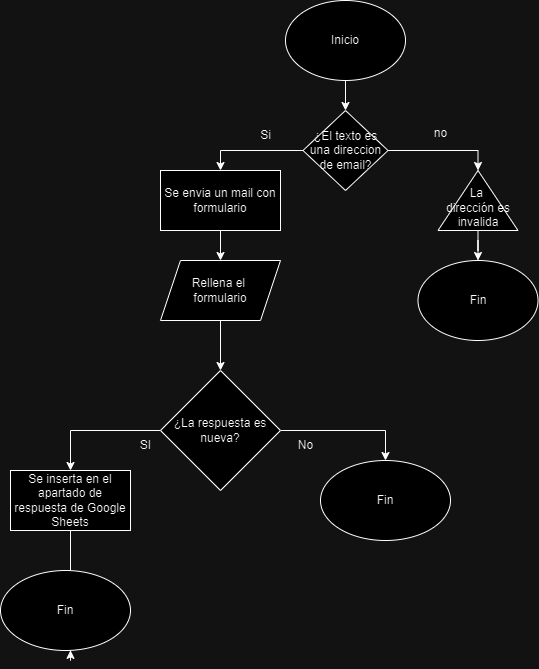

The diagram above was exported from draw.io. Its source (the exported page's mxGraphModel, read from the mxfile embedded in the PNG):
<mxGraphModel dx="880" dy="434" grid="1" gridSize="10" guides="1" tooltips="1" connect="1" arrows="1" fold="1" page="1" pageScale="1" pageWidth="827" pageHeight="1169" math="0" shadow="0">
  <root>
    <mxCell id="WIyWlLk6GJQsqaUBKTNV-0" />
    <mxCell id="WIyWlLk6GJQsqaUBKTNV-1" parent="WIyWlLk6GJQsqaUBKTNV-0" />
    <mxCell id="AJEFpp-vBhcU7MaZgmg_-20" value="" style="edgeStyle=orthogonalEdgeStyle;rounded=0;orthogonalLoop=1;jettySize=auto;html=1;entryX=0.5;entryY=0;entryDx=0;entryDy=0;" parent="WIyWlLk6GJQsqaUBKTNV-1" source="AJEFpp-vBhcU7MaZgmg_-1" target="AJEFpp-vBhcU7MaZgmg_-21" edge="1">
      <mxGeometry relative="1" as="geometry">
        <mxPoint x="405" y="350" as="targetPoint" />
      </mxGeometry>
    </mxCell>
    <mxCell id="AJEFpp-vBhcU7MaZgmg_-1" value="Inicio" style="ellipse;whiteSpace=wrap;html=1;" parent="WIyWlLk6GJQsqaUBKTNV-1" vertex="1">
      <mxGeometry x="345" y="220" width="120" height="80" as="geometry" />
    </mxCell>
    <mxCell id="AJEFpp-vBhcU7MaZgmg_-29" style="edgeStyle=orthogonalEdgeStyle;rounded=0;orthogonalLoop=1;jettySize=auto;html=1;exitX=0.5;exitY=1;exitDx=0;exitDy=0;entryX=0.5;entryY=0;entryDx=0;entryDy=0;" parent="WIyWlLk6GJQsqaUBKTNV-1" source="AJEFpp-vBhcU7MaZgmg_-3" target="AJEFpp-vBhcU7MaZgmg_-7" edge="1">
      <mxGeometry relative="1" as="geometry" />
    </mxCell>
    <mxCell id="AJEFpp-vBhcU7MaZgmg_-3" value="Se envia un mail con formulario" style="whiteSpace=wrap;html=1;" parent="WIyWlLk6GJQsqaUBKTNV-1" vertex="1">
      <mxGeometry x="220" y="390" width="120" height="60" as="geometry" />
    </mxCell>
    <mxCell id="AJEFpp-vBhcU7MaZgmg_-10" value="" style="edgeStyle=orthogonalEdgeStyle;rounded=0;orthogonalLoop=1;jettySize=auto;html=1;" parent="WIyWlLk6GJQsqaUBKTNV-1" source="AJEFpp-vBhcU7MaZgmg_-7" target="AJEFpp-vBhcU7MaZgmg_-9" edge="1">
      <mxGeometry relative="1" as="geometry" />
    </mxCell>
    <mxCell id="AJEFpp-vBhcU7MaZgmg_-7" value="Rellena el&amp;nbsp;&lt;div&gt;formulario&lt;/div&gt;" style="shape=parallelogram;perimeter=parallelogramPerimeter;whiteSpace=wrap;html=1;fixedSize=1;" parent="WIyWlLk6GJQsqaUBKTNV-1" vertex="1">
      <mxGeometry x="220" y="480" width="120" height="60" as="geometry" />
    </mxCell>
    <mxCell id="AJEFpp-vBhcU7MaZgmg_-30" style="edgeStyle=orthogonalEdgeStyle;rounded=0;orthogonalLoop=1;jettySize=auto;html=1;entryX=0.5;entryY=0;entryDx=0;entryDy=0;" parent="WIyWlLk6GJQsqaUBKTNV-1" source="AJEFpp-vBhcU7MaZgmg_-9" target="AJEFpp-vBhcU7MaZgmg_-11" edge="1">
      <mxGeometry relative="1" as="geometry" />
    </mxCell>
    <mxCell id="AJEFpp-vBhcU7MaZgmg_-31" style="edgeStyle=orthogonalEdgeStyle;rounded=0;orthogonalLoop=1;jettySize=auto;html=1;exitX=1;exitY=0.5;exitDx=0;exitDy=0;entryX=0.5;entryY=0;entryDx=0;entryDy=0;" parent="WIyWlLk6GJQsqaUBKTNV-1" source="AJEFpp-vBhcU7MaZgmg_-9" target="AJEFpp-vBhcU7MaZgmg_-35" edge="1">
      <mxGeometry relative="1" as="geometry">
        <mxPoint x="460" y="690" as="targetPoint" />
      </mxGeometry>
    </mxCell>
    <mxCell id="AJEFpp-vBhcU7MaZgmg_-9" value="¿La respuesta es nueva?" style="rhombus;whiteSpace=wrap;html=1;" parent="WIyWlLk6GJQsqaUBKTNV-1" vertex="1">
      <mxGeometry x="220" y="590" width="120" height="120" as="geometry" />
    </mxCell>
    <mxCell id="AJEFpp-vBhcU7MaZgmg_-17" value="" style="edgeStyle=orthogonalEdgeStyle;rounded=0;orthogonalLoop=1;jettySize=auto;html=1;" parent="WIyWlLk6GJQsqaUBKTNV-1" source="AJEFpp-vBhcU7MaZgmg_-11" target="AJEFpp-vBhcU7MaZgmg_-16" edge="1">
      <mxGeometry relative="1" as="geometry">
        <Array as="points">
          <mxPoint x="130" y="880" />
          <mxPoint x="130" y="880" />
        </Array>
      </mxGeometry>
    </mxCell>
    <mxCell id="AJEFpp-vBhcU7MaZgmg_-11" value="Se inserta en el apartado de respuesta de Google Sheets" style="whiteSpace=wrap;html=1;" parent="WIyWlLk6GJQsqaUBKTNV-1" vertex="1">
      <mxGeometry x="70" y="690" width="120" height="60" as="geometry" />
    </mxCell>
    <mxCell id="AJEFpp-vBhcU7MaZgmg_-13" value="SI" style="text;html=1;align=center;verticalAlign=middle;resizable=0;points=[];autosize=1;strokeColor=none;fillColor=none;" parent="WIyWlLk6GJQsqaUBKTNV-1" vertex="1">
      <mxGeometry x="190" y="650" width="30" height="30" as="geometry" />
    </mxCell>
    <mxCell id="AJEFpp-vBhcU7MaZgmg_-15" value="No" style="text;html=1;align=center;verticalAlign=middle;resizable=0;points=[];autosize=1;strokeColor=none;fillColor=none;" parent="WIyWlLk6GJQsqaUBKTNV-1" vertex="1">
      <mxGeometry x="345" y="650" width="40" height="30" as="geometry" />
    </mxCell>
    <mxCell id="AJEFpp-vBhcU7MaZgmg_-16" value="Fin" style="ellipse;whiteSpace=wrap;html=1;" parent="WIyWlLk6GJQsqaUBKTNV-1" vertex="1">
      <mxGeometry x="60" y="790" width="130" height="80" as="geometry" />
    </mxCell>
    <mxCell id="AJEFpp-vBhcU7MaZgmg_-24" style="edgeStyle=orthogonalEdgeStyle;rounded=0;orthogonalLoop=1;jettySize=auto;html=1;exitX=0;exitY=0.5;exitDx=0;exitDy=0;" parent="WIyWlLk6GJQsqaUBKTNV-1" source="AJEFpp-vBhcU7MaZgmg_-21" target="AJEFpp-vBhcU7MaZgmg_-3" edge="1">
      <mxGeometry relative="1" as="geometry">
        <Array as="points">
          <mxPoint x="280" y="370" />
        </Array>
      </mxGeometry>
    </mxCell>
    <mxCell id="AJEFpp-vBhcU7MaZgmg_-27" value="" style="edgeStyle=orthogonalEdgeStyle;rounded=0;orthogonalLoop=1;jettySize=auto;html=1;entryX=1;entryY=0.5;entryDx=0;entryDy=0;" parent="WIyWlLk6GJQsqaUBKTNV-1" source="AJEFpp-vBhcU7MaZgmg_-21" target="AJEFpp-vBhcU7MaZgmg_-26" edge="1">
      <mxGeometry relative="1" as="geometry" />
    </mxCell>
    <mxCell id="AJEFpp-vBhcU7MaZgmg_-21" value="¿El texto es una direccion de email?" style="rhombus;whiteSpace=wrap;html=1;" parent="WIyWlLk6GJQsqaUBKTNV-1" vertex="1">
      <mxGeometry x="362.5" y="330" width="85" height="80" as="geometry" />
    </mxCell>
    <mxCell id="AJEFpp-vBhcU7MaZgmg_-23" value="Si" style="text;html=1;align=center;verticalAlign=middle;resizable=0;points=[];autosize=1;strokeColor=none;fillColor=none;" parent="WIyWlLk6GJQsqaUBKTNV-1" vertex="1">
      <mxGeometry x="310" y="340" width="30" height="30" as="geometry" />
    </mxCell>
    <mxCell id="AJEFpp-vBhcU7MaZgmg_-32" style="edgeStyle=orthogonalEdgeStyle;rounded=0;orthogonalLoop=1;jettySize=auto;html=1;" parent="WIyWlLk6GJQsqaUBKTNV-1" source="AJEFpp-vBhcU7MaZgmg_-26" target="AJEFpp-vBhcU7MaZgmg_-33" edge="1">
      <mxGeometry relative="1" as="geometry">
        <mxPoint x="670" y="370" as="targetPoint" />
      </mxGeometry>
    </mxCell>
    <mxCell id="AJEFpp-vBhcU7MaZgmg_-26" value="&lt;div&gt;&lt;br&gt;&lt;/div&gt;&lt;div&gt;&lt;span style=&quot;background-color: initial;&quot;&gt;La&amp;nbsp;&lt;/span&gt;&lt;/div&gt;&lt;div&gt;&lt;span style=&quot;background-color: initial;&quot;&gt;dirección es invalida&lt;/span&gt;&lt;br&gt;&lt;/div&gt;" style="triangle;whiteSpace=wrap;html=1;direction=north;" parent="WIyWlLk6GJQsqaUBKTNV-1" vertex="1">
      <mxGeometry x="497.5" y="390" width="80" height="60" as="geometry" />
    </mxCell>
    <mxCell id="AJEFpp-vBhcU7MaZgmg_-28" value="no" style="text;html=1;align=center;verticalAlign=middle;resizable=0;points=[];autosize=1;strokeColor=none;fillColor=none;" parent="WIyWlLk6GJQsqaUBKTNV-1" vertex="1">
      <mxGeometry x="480" y="338" width="40" height="30" as="geometry" />
    </mxCell>
    <mxCell id="AJEFpp-vBhcU7MaZgmg_-33" value="Fin" style="ellipse;whiteSpace=wrap;html=1;" parent="WIyWlLk6GJQsqaUBKTNV-1" vertex="1">
      <mxGeometry x="477.5" y="480" width="120" height="80" as="geometry" />
    </mxCell>
    <mxCell id="AJEFpp-vBhcU7MaZgmg_-35" value="Fin" style="ellipse;whiteSpace=wrap;html=1;" parent="WIyWlLk6GJQsqaUBKTNV-1" vertex="1">
      <mxGeometry x="380" y="680" width="130" height="80" as="geometry" />
    </mxCell>
  </root>
</mxGraphModel>